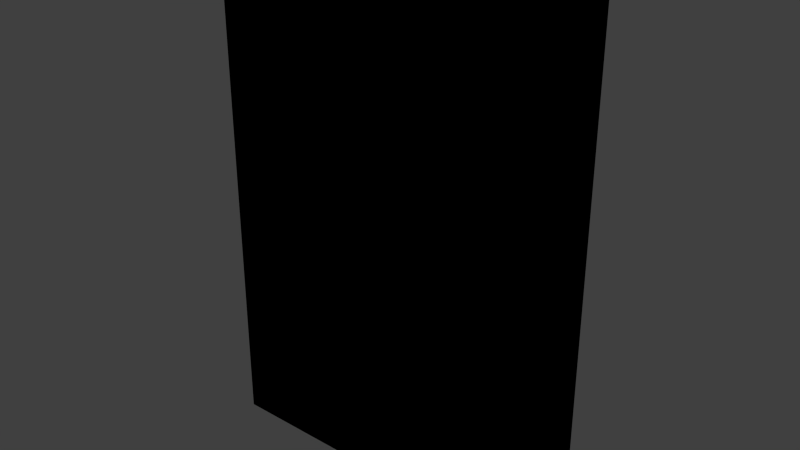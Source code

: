 # Source: book_blue_2.blend  (saved by Blender 2.81.16; exported with 4.5.12 LTS)
import bpy
from mathutils import Matrix  # noqa: F401  (used for matrix-valued properties, if any)

bpy.ops.wm.read_factory_settings(use_empty=True)
scene = bpy.context.scene
scene.name = 'Scene'

# ---- collections
col_collection_1 = bpy.data.collections.new('Collection 1'); scene.collection.children.link(col_collection_1)

# ---- images (referenced by path relative to the original .blend; pixels are not part of the script)
import os
ASSET_DIR = os.environ.get("B2B_ASSET_DIR", "")  # directory of the original .blend (textures are referenced by path, not embedded)
HERE = os.path.dirname(os.path.abspath(__file__))  # packed textures are extracted next to this script under _unpacked/

def load_image(name, relpath, width, height, colorspace="sRGB"):
    """Load a texture the original file referenced (path relative to the .blend, or extracted next to this script)."""
    p = next((c for c in (os.path.join(HERE, relpath), os.path.join(ASSET_DIR, relpath)) if relpath and os.path.exists(c)), "")
    if p:
        img = bpy.data.images.load(p, check_existing=True)
        img.name = name
    else:  # same state as the original file: an image datablock whose file is absent (Cycles renders it pink)
        img = bpy.data.images.new(name, width, height)
        img.source = "FILE"
        img.filepath = "//" + (relpath or name)
    img.colorspace_settings.name = colorspace
    return img
img_book_blue_2_png = load_image('book_blue_2.png', 'Materials/book_blue_2.png', 1024, 1024, 'sRGB')

# ---- materials (node trees are filled in below, after node groups)
mat_book_blue_2 = bpy.data.materials.new('Book_Blue_2')
mat_book_blue_2.alpha_threshold = 0.0
mat_book_blue_2.use_transparent_shadow = False
mat_book_blue_2.roughness = 0.5
mat_book_blue_2.line_color = (0.0, 0.0, 0.0, 1.0)

# ---- material node trees
mat_book_blue_2.use_nodes = True; mat_book_blue_2.node_tree.nodes.clear()
_N = mat_book_blue_2.node_tree.nodes; _L = mat_book_blue_2.node_tree.links
n0 = _N.new('ShaderNodeTexImage'); n0.name = 'Image Texture'; n0.location = (-79, 316)
n0.image = img_book_blue_2_png
n0.interpolation = 'Closest'
n1 = _N.new('ShaderNodeOutputMaterial'); n1.name = 'Material Output'; n1.location = (237, 298)
n1.is_active_output = True

# ---- world
world_world = bpy.data.worlds.new('World'); scene.world = world_world
world_world.color = (0.05088, 0.05088, 0.05088)
world_world.use_sun_shadow = False
world_world.sun_shadow_jitter_overblur = 0.0
world_world.cycles.sampling_method = 'NONE'
world_world.cycles.sample_map_resolution = 256

# ---- meshes
me_cube = bpy.data.meshes.new('Cube')
me_cube.from_pydata([(0.0762, 0.01905, -0.1143), (0.0762, -0.01905, -0.1143), (-0.0762, -0.01905, -0.1143), (-0.0762, 0.01905, -0.1143), (0.0762, 0.01905, 0.1143), (0.0762, -0.01905, 0.1143), (-0.0762, -0.01905, 0.1143), (-0.0762, 0.01905, 0.1143), (0.0762, 0.01271, -0.1143), (0.0762, -0.01271, -0.1143), (-0.0762, -0.01271, -0.1143), (-0.0762, 0.01271, -0.1143), (0.0762, 0.01271, 0.1143), (0.0762, -0.01271, 0.1143), (-0.0762, -0.01271, 0.1143), (-0.0762, 0.01271, 0.1143), (-0.06708, 0.01905, -0.1143), (-0.06708, -0.01905, -0.1143), (-0.06708, 0.01905, 0.1143), (-0.06708, -0.01905, 0.1143), (-0.06708, 0.01271, 0.1143), (-0.06708, -0.01271, 0.1143), (-0.06708, 0.01271, -0.1143), (-0.06708, -0.01271, -0.1143), (0.08297, -0.01271, -0.1143), (0.08297, -0.01905, -0.1143), (0.08297, 0.01905, -0.1143), (0.08297, 0.01905, 0.1143), (0.08297, -0.01905, 0.1143), (0.08297, -0.01271, 0.1143), (0.08297, 0.01271, -0.1143), (0.08297, 0.01271, 0.1143), (0.0762, -0.01271, 0.1187), (0.0762, -0.01905, 0.1187), (-0.06708, 0.01905, 0.1187), (-0.0762, 0.01905, 0.1187), (-0.06708, -0.01905, 0.1187), (-0.0762, -0.01905, 0.1187), (-0.0762, 0.01271, 0.1187), (0.0762, 0.01905, 0.1187), (0.0762, 0.01271, 0.1187), (-0.0762, -0.01271, 0.1187), (-0.06708, 0.01271, 0.1187), (-0.06708, -0.01271, 0.1187), (0.08297, -0.01271, 0.1187), (0.08297, -0.01905, 0.1187), (0.08297, 0.01905, 0.1187), (0.08297, 0.01271, 0.1187), (0.0762, -0.01271, -0.1203), (0.0762, -0.01905, -0.1203), (-0.06708, 0.01905, -0.1203), (-0.0762, 0.01905, -0.1203), (-0.06708, -0.01905, -0.1203), (-0.0762, -0.01905, -0.1203), (-0.0762, 0.01271, -0.1203), (0.0762, 0.01905, -0.1203), (0.0762, 0.01271, -0.1203), (-0.0762, -0.01271, -0.1203), (-0.06708, 0.01271, -0.1203), (-0.06708, -0.01271, -0.1203), (0.08297, -0.01271, -0.1203), (0.08297, -0.01905, -0.1203), (0.08297, 0.01905, -0.1203), (0.08297, 0.01271, -0.1203)], [], [(11, 3, 51, 54), (20, 12, 40, 42), (0, 4, 27, 26), (17, 19, 6, 2), (11, 15, 7, 3), (18, 16, 3, 7), (2, 6, 14, 10), (10, 14, 15, 11), (5, 1, 25, 28), (8, 12, 13, 9), (18, 7, 35, 34), (19, 5, 33, 36), (8, 22, 58, 56), (30, 8, 56, 63), (8, 9, 23, 22), (26, 30, 63, 62), (12, 20, 21, 13), (5, 28, 45, 33), (4, 0, 16, 18), (1, 5, 19, 17), (21, 20, 42, 43), (0, 26, 62, 55), (24, 29, 28, 25), (26, 27, 31, 30), (12, 8, 30, 31), (17, 2, 53, 52), (4, 18, 34, 39), (9, 13, 29, 24), (3, 16, 50, 51), (29, 13, 32, 44), (43, 41, 37, 36), (34, 35, 38, 42), (42, 38, 41, 43), (39, 34, 42, 40), (32, 43, 36, 33), (39, 40, 47, 46), (32, 33, 45, 44), (27, 4, 39, 46), (6, 19, 36, 37), (28, 29, 44, 45), (13, 21, 43, 32), (14, 6, 37, 41), (7, 15, 38, 35), (15, 14, 41, 38), (31, 27, 46, 47), (12, 31, 47, 40), (59, 52, 53, 57), (50, 58, 54, 51), (58, 59, 57, 54), (55, 56, 58, 50), (48, 49, 52, 59), (49, 48, 60, 61), (56, 55, 62, 63), (23, 9, 48, 59), (16, 0, 55, 50), (9, 24, 60, 48), (22, 23, 59, 58), (2, 10, 57, 53), (1, 17, 52, 49), (24, 25, 61, 60), (10, 11, 54, 57), (25, 1, 49, 61)])
_uv = me_cube.uv_layers.new(name='UVMap')
_uv.uv.foreach_set('vector', [0.4796, 0.02316, 0.4635, 0.02316, 0.4635, 0.007819, 0.4796, 0.007819, 0.3983, 0.6963, 0.3983, 0.6535, 0.3877, 0.6535, 0.3877, 0.6963, 0.08666, 0.01857, 0.08666, 0.6106, 0.06512, 0.6106, 0.06512, 0.01857, 0.5736, 0.01696, 0.5736, 0.6079, 0.5525, 0.6079, 0.5525, 0.01696, 0.4796, 0.02316, 0.4796, 0.6063, 0.4635, 0.6063, 0.4635, 0.02316, 0.4233, 0.6106, 0.4233, 0.01857, 0.4523, 0.01857, 0.4523, 0.6106, 0.5447, 0.02316, 0.5447, 0.6063, 0.5285, 0.6063, 0.5285, 0.02316, 0.5285, 0.02316, 0.5285, 0.6063, 0.4796, 0.6063, 0.4796, 0.02316, 0.9846, 0.6079, 0.9846, 0.01696, 1.0, 0.01696, 1.0, 0.6079, 0.6657, 0.9877, 0.3284, 0.9877, 0.3284, 0.7899, 0.6657, 0.7899, 0.4233, 0.6106, 0.4523, 0.6106, 0.4523, 0.6221, 0.4233, 0.6221, 0.5736, 0.6079, 0.9846, 0.6079, 0.9846, 0.6194, 0.5736, 0.6194, 0.3877, 0.7071, 0.4305, 0.7071, 0.4305, 0.6965, 0.3877, 0.6965, 0.4843, 0.675, 0.4738, 0.675, 0.4738, 0.6855, 0.4843, 0.6855, 0.6657, 0.9877, 0.6657, 0.7899, 0.9829, 0.7899, 0.9829, 0.9877, 0.4843, 0.6535, 0.4738, 0.6535, 0.4738, 0.664, 0.4843, 0.664, 0.3284, 0.9877, 0.01115, 0.9877, 0.01115, 0.7899, 0.3284, 0.7899, 0.9846, 0.6079, 1.0, 0.6079, 1.0, 0.6194, 0.9846, 0.6194, 0.08666, 0.6106, 0.08666, 0.01857, 0.4233, 0.01857, 0.4233, 0.6106, 0.9846, 0.01696, 0.9846, 0.6079, 0.5736, 0.6079, 0.5736, 0.01696, 0.4305, 0.6855, 0.4305, 0.6642, 0.42, 0.6642, 0.42, 0.6855, 0.08666, 0.01857, 0.06512, 0.01857, 0.06512, 0.002997, 0.08666, 0.002997, 0.42, 0.664, 0.4628, 0.664, 0.4628, 0.6535, 0.42, 0.6535, 0.4736, 0.6963, 0.4736, 0.6535, 0.463, 0.6535, 0.463, 0.6963, 0.3877, 0.7286, 0.4305, 0.7286, 0.4305, 0.718, 0.3877, 0.718, 0.5736, 0.01696, 0.5525, 0.01696, 0.5525, 0.001406, 0.5736, 0.001406, 0.08666, 0.6106, 0.4233, 0.6106, 0.4233, 0.6221, 0.08666, 0.6221, 0.4628, 0.7071, 0.4628, 0.6642, 0.4523, 0.6642, 0.4523, 0.7071, 0.4523, 0.01857, 0.4233, 0.01857, 0.4233, 0.002997, 0.4523, 0.002997, 0.3983, 0.7395, 0.3877, 0.7395, 0.3877, 0.7501, 0.3983, 0.7501, 0.4736, 0.7288, 0.463, 0.7288, 0.463, 0.7393, 0.4736, 0.7393, 0.4628, 0.718, 0.4523, 0.718, 0.4523, 0.7286, 0.4628, 0.7286, 0.4521, 0.7178, 0.4521, 0.7073, 0.4307, 0.7073, 0.4307, 0.7178, 0.4198, 0.6963, 0.4198, 0.6535, 0.4092, 0.6535, 0.4092, 0.6963, 0.3877, 0.7393, 0.4305, 0.7393, 0.4305, 0.7288, 0.3877, 0.7288, 0.4305, 0.7395, 0.42, 0.7395, 0.42, 0.7501, 0.4305, 0.7501, 0.4305, 0.6857, 0.42, 0.6857, 0.42, 0.6963, 0.4305, 0.6963, 0.06512, 0.6106, 0.08666, 0.6106, 0.08666, 0.6221, 0.06512, 0.6221, 0.5525, 0.6079, 0.5736, 0.6079, 0.5736, 0.6194, 0.5525, 0.6194, 0.4628, 0.7073, 0.4523, 0.7073, 0.4523, 0.7178, 0.4628, 0.7178, 0.4413, 0.7071, 0.4413, 0.6642, 0.4307, 0.6642, 0.4307, 0.7071, 0.5285, 0.6063, 0.5447, 0.6063, 0.5447, 0.6176, 0.5285, 0.6176, 0.4635, 0.6063, 0.4796, 0.6063, 0.4796, 0.6176, 0.4635, 0.6176, 0.4796, 0.6063, 0.5285, 0.6063, 0.5285, 0.6176, 0.4796, 0.6176, 0.4736, 0.6965, 0.463, 0.6965, 0.463, 0.7071, 0.4736, 0.7071, 0.4736, 0.7073, 0.463, 0.7073, 0.463, 0.7178, 0.4736, 0.7178, 0.4628, 0.7288, 0.4523, 0.7288, 0.4523, 0.7393, 0.4628, 0.7393, 0.4736, 0.718, 0.463, 0.718, 0.463, 0.7286, 0.4736, 0.7286, 0.4307, 0.7286, 0.4521, 0.7286, 0.4521, 0.718, 0.4307, 0.718, 0.4521, 0.6642, 0.4415, 0.6642, 0.4415, 0.7071, 0.4521, 0.7071, 0.4305, 0.7178, 0.4305, 0.7073, 0.3877, 0.7073, 0.3877, 0.7178, 0.409, 0.7395, 0.3985, 0.7395, 0.3985, 0.7501, 0.409, 0.7501, 0.4843, 0.6642, 0.4738, 0.6642, 0.4738, 0.6748, 0.4843, 0.6748, 0.409, 0.6963, 0.409, 0.6535, 0.3985, 0.6535, 0.3985, 0.6963, 0.4233, 0.01857, 0.08666, 0.01857, 0.08666, 0.002997, 0.4233, 0.002997, 0.4198, 0.7395, 0.4092, 0.7395, 0.4092, 0.7501, 0.4198, 0.7501, 0.4307, 0.7393, 0.4521, 0.7393, 0.4521, 0.7288, 0.4307, 0.7288, 0.5447, 0.02316, 0.5285, 0.02316, 0.5285, 0.007819, 0.5447, 0.007819, 0.9846, 0.01696, 0.5736, 0.01696, 0.5736, 0.001406, 0.9846, 0.001406, 0.4843, 0.6857, 0.4738, 0.6857, 0.4738, 0.6963, 0.4843, 0.6963, 0.5285, 0.02316, 0.4796, 0.02316, 0.4796, 0.007819, 0.5285, 0.007819, 1.0, 0.01696, 0.9846, 0.01696, 0.9846, 0.001406, 1.0, 0.001406])
me_cube.materials.append(mat_book_blue_2)
me_cube.use_remesh_preserve_volume = False
me_cube.use_remesh_preserve_attributes = False
me_cube.use_mirror_vertex_groups = False
me_cube.update()

# ---- objects
ob_book_blue_2 = bpy.data.objects.new('Book_Blue_2', me_cube)

# ---- transforms, parenting, visibility, modifiers, constraints
ob_book_blue_2.location = (0.0, 0.0, 0.0)
ob_book_blue_2.lock_rotations_4d = False
ob_book_blue_2.empty_display_type = 'ARROWS'
ob_book_blue_2.lineart.crease_threshold = 0.0

# ---- collection membership
col_collection_1.objects.link(ob_book_blue_2)

# ---- scene / render settings (as saved in the file)
scene.frame_start = 1; scene.frame_end = 250; scene.frame_set(1)
scene.render.engine = 'BLENDER_EEVEE_NEXT'
scene.render.resolution_percentage = 50
scene.render.dither_intensity = 0.0
scene.cycles.use_denoising = False
scene.cycles.samples = 10
scene.cycles.sampling_pattern = 'TABULATED_SOBOL'
scene.cycles.light_sampling_threshold = 0.0
scene.cycles.use_adaptive_sampling = False
scene.cycles.use_light_tree = False
scene.cycles.blur_glossy = 0.0
scene.cycles.pixel_filter_type = 'GAUSSIAN'
scene.cycles.sample_clamp_indirect = 0.0
scene.view_settings.view_transform = 'Standard'
bpy.context.view_layer.update()

# ---- added for rendering (the .blend has no active camera and no usable light): camera, sun
cam_auto = bpy.data.cameras.new('AutoCamera')
cam_auto.lens = 50.0
cam_auto.sensor_width = 36.0
cam_auto.clip_end = 1000.0
ob_auto_camera = bpy.data.objects.new('AutoCamera', cam_auto)
scene.collection.objects.link(ob_auto_camera)
ob_auto_camera.location = (0.271438, -0.321665, 0.213659)
ob_auto_camera.rotation_euler = (1.09748, -7.21219e-08, 0.694738)
scene.camera = ob_auto_camera
light_auto_sun = bpy.data.lights.new('AutoSun', 'SUN')
light_auto_sun.energy = 3.0
light_auto_sun.angle = 0.0523599
ob_auto_sun = bpy.data.objects.new('AutoSun', light_auto_sun)
scene.collection.objects.link(ob_auto_sun)
ob_auto_sun.rotation_euler = (0.872665, 0.174533, 0.523599)
bpy.context.view_layer.update()
